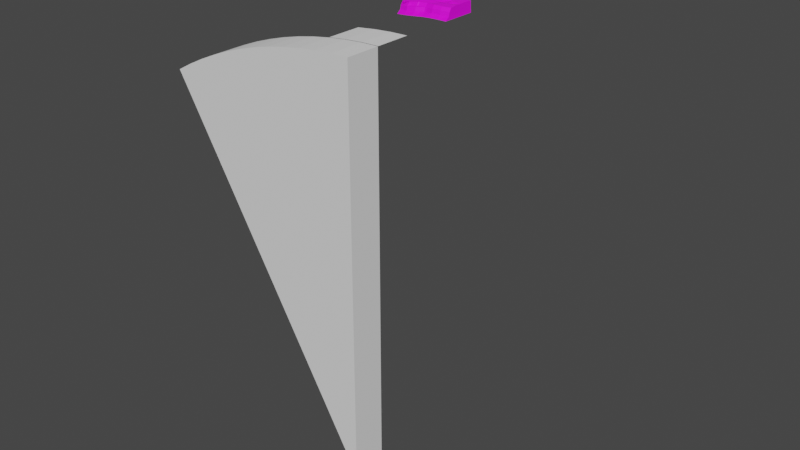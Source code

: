 # Source: pizdec.blend  (saved by Blender 3.4.6; exported with 4.5.12 LTS)
import bpy
from mathutils import Matrix  # noqa: F401  (used for matrix-valued properties, if any)

bpy.ops.wm.read_factory_settings(use_empty=True)
scene = bpy.context.scene
scene.name = 'Scene'

# ---- collections
col_collection = bpy.data.collections.new('Collection'); scene.collection.children.link(col_collection)

# ---- images (referenced by path relative to the original .blend; pixels are not part of the script)
import os
ASSET_DIR = os.environ.get("B2B_ASSET_DIR", "")  # directory of the original .blend (textures are referenced by path, not embedded)
HERE = os.path.dirname(os.path.abspath(__file__))  # packed textures are extracted next to this script under _unpacked/

def load_image(name, relpath, width, height, colorspace="sRGB"):
    """Load a texture the original file referenced (path relative to the .blend, or extracted next to this script)."""
    p = next((c for c in (os.path.join(HERE, relpath), os.path.join(ASSET_DIR, relpath)) if relpath and os.path.exists(c)), "")
    if p:
        img = bpy.data.images.load(p, check_existing=True)
        img.name = name
    else:  # same state as the original file: an image datablock whose file is absent (Cycles renders it pink)
        img = bpy.data.images.new(name, width, height)
        img.source = "FILE"
        img.filepath = "//" + (relpath or name)
    img.colorspace_settings.name = colorspace
    return img
img_zemlya_png = load_image('zemlya.png', 'zemlya.png', 1024, 1024, 'sRGB')
img_grass_png = load_image('grass.png', 'grass.png', 1024, 1024, 'sRGB')

# ---- materials (node trees are filled in below, after node groups)
mat_material_003 = bpy.data.materials.new('Material.003')
mat_material_003.use_transparent_shadow = False
mat_material_004 = bpy.data.materials.new('Material.004')
mat_material_004.use_transparent_shadow = False

# ---- material node trees
mat_material_003.use_nodes = True; mat_material_003.node_tree.nodes.clear()
_N = mat_material_003.node_tree.nodes; _L = mat_material_003.node_tree.links
n0 = _N.new('ShaderNodeBsdfPrincipled'); n0.name = 'Principled BSDF'; n0.location = (10, 300)
n0.distribution = 'GGX'
n0.subsurface_method = 'RANDOM_WALK_SKIN'
n0.inputs[3].default_value = 1.45
n0.inputs[27].default_value = (0.0, 0.0, 0.0, 1.0)
n0.inputs[28].default_value = 1.0
n1 = _N.new('ShaderNodeOutputMaterial'); n1.name = 'Material Output'; n1.location = (300, 300)
n2 = _N.new('ShaderNodeTexImage'); n2.name = 'Image Texture'; n2.location = (-331, 143)
n2.image = img_zemlya_png
_L.new(n0.outputs[0], n1.inputs[0])
_L.new(n2.outputs[0], n0.inputs[0])
n1.is_active_output = True
mat_material_004.use_nodes = True; mat_material_004.node_tree.nodes.clear()
_N = mat_material_004.node_tree.nodes; _L = mat_material_004.node_tree.links
n0 = _N.new('ShaderNodeBsdfPrincipled'); n0.name = 'Principled BSDF'; n0.location = (10, 300)
n0.distribution = 'GGX'
n0.subsurface_method = 'RANDOM_WALK_SKIN'
n0.inputs[3].default_value = 1.45
n0.inputs[27].default_value = (0.0, 0.0, 0.0, 1.0)
n0.inputs[28].default_value = 1.0
n1 = _N.new('ShaderNodeOutputMaterial'); n1.name = 'Material Output'; n1.location = (300, 300)
n2 = _N.new('ShaderNodeTexImage'); n2.name = 'Image Texture'; n2.location = (-383, 159)
n2.image = img_grass_png
_L.new(n0.outputs[0], n1.inputs[0])
_L.new(n2.outputs[0], n0.inputs[0])
n1.is_active_output = True

# ---- world
world_world = bpy.data.worlds.new('World'); scene.world = world_world
world_world.use_nodes = True; world_world.node_tree.nodes.clear()
_N = world_world.node_tree.nodes; _L = world_world.node_tree.links
n0 = _N.new('ShaderNodeOutputWorld'); n0.name = 'World Output'; n0.location = (300, 300)
n1 = _N.new('ShaderNodeBackground'); n1.name = 'Background'; n1.location = (10, 300)
n1.inputs[0].default_value = (0.05088, 0.05088, 0.05088, 1.0)
_L.new(n1.outputs[0], n0.inputs[0])
n0.is_active_output = True
world_world.color = (0.05088, 0.05088, 0.05088)
world_world.use_sun_shadow = False
world_world.sun_shadow_jitter_overblur = 0.0

# ---- meshes
me_cylinder_005 = bpy.data.meshes.new('Cylinder.005')
me_cylinder_005.from_pydata([(8.152e-08, 0.955, 0.91), (-1.967e-09, -0.955, 0.91), (0.03969, 0.955, 0.9091), (0.03969, -0.955, 0.9091), (0.07931, 0.955, 0.9065), (0.07931, -0.955, 0.9065), (0.1188, 0.955, 0.9022), (0.1188, -0.955, 0.9022), (0.158, 0.955, 0.8962), (0.158, -0.955, 0.8962), (0.197, 0.955, 0.8884), (0.197, -0.955, 0.8884), (0.2355, 0.955, 0.879), (0.2355, -0.955, 0.879), (0.2736, 0.955, 0.8679), (0.2736, -0.955, 0.8679), (0.3112, 0.955, 0.8551), (0.3112, -0.955, 0.8551), (0.3482, 0.955, 0.8407), (0.3482, -0.955, 0.8407), (0.3846, 0.955, 0.8247), (0.3846, -0.955, 0.8247), (0.4202, 0.955, 0.8072), (0.4202, -0.955, 0.8072), (0.455, 0.955, 0.7881), (0.455, -0.955, 0.7881), (4.174e-08, 0.955, -2.384e-07), (-4.174e-08, -0.955, 2.98e-07), (0.3482, 2.905, 0.8407), (0.3482, 0.9948, 0.8407), (0.3846, 2.905, 0.8247), (0.3846, 0.9948, 0.8247), (0.4202, 2.905, 0.8072), (0.4202, 0.9948, 0.8072), (0.455, 2.905, 0.7881), (0.455, 0.9948, 0.7881)], [], [(0, 1, 3, 2), (2, 3, 5, 4), (4, 5, 7, 6), (6, 7, 9, 8), (8, 9, 11, 10), (10, 11, 13, 12), (12, 13, 15, 14), (14, 15, 17, 16), (16, 17, 19, 18), (18, 19, 21, 20), (20, 21, 23, 22), (22, 23, 25, 24), (24, 26, 0, 2, 4, 6, 8, 10, 12, 14, 16, 18, 20, 22), (27, 25, 23, 21, 19, 17, 15, 13, 11, 9, 7, 5, 3, 1), (25, 27, 26, 24), (1, 0, 26, 27), (28, 29, 31, 30), (30, 31, 33, 32), (32, 33, 35, 34)])
_uv = me_cylinder_005.uv_layers.new(name='UVMap')
_uv.uv.foreach_set('vector', [0.25, 0.5, 0.25, 1.0, 0.2431, 1.0, 0.2431, 0.5, 0.2431, 0.5, 0.2431, 1.0, 0.2361, 1.0, 0.2361, 0.5, 0.2361, 0.5, 0.2361, 1.0, 0.2292, 1.0, 0.2292, 0.5, 0.2292, 0.5, 0.2292, 1.0, 0.2222, 1.0, 0.2222, 0.5, 0.2222, 0.5, 0.2222, 1.0, 0.2153, 1.0, 0.2153, 0.5, 0.2153, 0.5, 0.2153, 1.0, 0.2083, 1.0, 0.2083, 0.5, 0.2083, 0.5, 0.2083, 1.0, 0.2014, 1.0, 0.2014, 0.5, 0.2014, 0.5, 0.2014, 1.0, 0.1944, 1.0, 0.1944, 0.5, 0.1944, 0.5, 0.1944, 1.0, 0.1875, 1.0, 0.1875, 0.5, 0.1875, 0.5, 0.1875, 1.0, 0.1806, 1.0, 0.1806, 0.5, 0.1806, 0.5, 0.1806, 1.0, 0.1736, 1.0, 0.1736, 0.5, 0.1736, 0.5, 0.1736, 1.0, 0.1667, 1.0, 0.1667, 0.5, 0.5422, 0.37, 0.75, 0.25, 0.51, 0.25, 0.5102, 0.2605, 0.5109, 0.2709, 0.5121, 0.2813, 0.5136, 0.2917, 0.5157, 0.3019, 0.5182, 0.3121, 0.5211, 0.3222, 0.5245, 0.3321, 0.5283, 0.3418, 0.5325, 0.3514, 0.5371, 0.3608, 0.25, 0.25, 0.04215, 0.37, 0.03712, 0.3608, 0.03249, 0.3514, 0.02827, 0.3418, 0.02447, 0.3321, 0.02111, 0.3222, 0.01818, 0.3121, 0.01569, 0.3019, 0.01365, 0.2917, 0.01205, 0.2813, 0.01091, 0.2709, 0.01023, 0.2605, 0.01, 0.25, 0.04215, 0.37, 0.25, 0.25, 0.75, 0.25, 0.5422, 0.37, 0.01, 0.25, 0.51, 0.25, 0.75, 0.25, 0.25, 0.25, 0.1875, 0.5, 0.1875, 1.0, 0.1806, 1.0, 0.1806, 0.5, 0.1806, 0.5, 0.1806, 1.0, 0.1736, 1.0, 0.1736, 0.5, 0.1736, 0.5, 0.1736, 1.0, 0.1667, 1.0, 0.1667, 0.5])
me_cylinder_005.update()
me_cylinder_007 = bpy.data.meshes.new('Cylinder.007')
me_cylinder_007.from_pydata([(-17.84, 135.8, -6.468), (-11.88, 136.4, -6.396), (-5.91, 136.8, -6.323), (0.07636, 136.9, -6.25), (-17.69, 135.8, -18.22), (-11.74, 136.4, -18.14), (-5.766, 136.8, -18.07), (0.2199, 136.9, -18.0), (-17.92, 136.8, -7.887), (-11.96, 137.5, -7.823), (-5.994, 137.9, -7.407), (-0.004105, 138.0, -7.668), (-17.79, 136.8, -18.22), (-11.84, 137.5, -18.15), (-5.864, 137.9, -18.07), (0.1221, 138.0, -18.0), (-8.897, 136.6, -6.359), (-8.753, 136.6, -18.11), (-8.974, 137.7, -8.043), (-8.851, 137.7, -18.11), (-2.917, 136.9, -6.286), (-2.773, 136.9, -18.04), (-3.001, 137.9, -7.37), (-2.871, 137.9, -18.04), (-14.86, 136.1, -6.432), (-14.72, 136.1, -18.18), (-14.94, 137.1, -7.595), (-14.81, 137.1, -18.18), (0.1123, 136.9, -9.187), (0.1481, 136.9, -12.12), (0.184, 136.9, -15.06), (-17.73, 135.8, -15.28), (-17.76, 135.8, -12.34), (-17.8, 135.8, -9.406), (0.02745, 138.0, -10.25), (0.05901, 138.0, -12.83), (0.09057, 138.0, -15.42), (-17.82, 136.8, -15.64), (-17.85, 136.8, -13.05), (-17.89, 136.8, -10.47), (-17.92, 136.8, -7.887), (-11.96, 137.5, -7.823), (-5.994, 137.9, -7.407), (-0.004105, 138.0, -7.668), (-17.79, 136.8, -18.22), (-11.84, 137.5, -18.15), (-5.864, 137.9, -18.07), (0.1221, 138.0, -18.0), (-17.99, 139.1, -9.038), (-12.04, 139.8, -8.974), (-6.066, 140.2, -8.558), (-0.07616, 140.3, -8.819), (-17.88, 139.3, -18.22), (-11.92, 139.9, -18.15), (-5.95, 140.3, -18.07), (0.03602, 140.5, -18.0), (-8.974, 137.7, -8.043), (-8.851, 137.7, -18.11), (-9.046, 140.0, -9.194), (-8.937, 140.1, -18.11), (-3.001, 137.9, -7.37), (-2.871, 137.9, -18.04), (-3.073, 140.2, -8.521), (-2.957, 140.4, -18.04), (-14.94, 137.1, -7.595), (-14.81, 137.1, -18.18), (-15.02, 139.4, -8.746), (-14.9, 139.6, -18.18), (0.02745, 138.0, -10.25), (0.05901, 138.0, -12.83), (0.09057, 138.0, -15.42), (-17.82, 136.8, -15.64), (-17.85, 136.8, -13.05), (-17.89, 136.8, -10.47), (-5.98, 140.0, -15.6), (-6.01, 140.0, -13.13), (-6.041, 140.3, -10.66), (-0.05145, 140.5, -10.84), (-0.02229, 140.5, -13.23), (0.006863, 140.5, -15.61), (-11.95, 141.2, -15.76), (-11.98, 140.7, -13.38), (-12.01, 140.3, -10.99), (-17.91, 139.3, -15.83), (-17.93, 139.3, -13.45), (-17.96, 139.3, -11.06), (-9.022, 140.5, -11.15), (-8.994, 140.9, -13.47), (-8.966, 141.3, -15.79), (-3.048, 140.4, -10.63), (-3.017, 140.1, -13.1), (-2.987, 140.1, -15.57), (-14.99, 139.6, -10.83), (-14.96, 140.4, -13.28), (-14.93, 140.4, -15.73), (-5.907, 139.1, -18.07), (-11.88, 138.7, -18.15), (-0.04236, 139.2, -8.062), (-6.032, 139.1, -7.8), (-12.0, 138.7, -8.217), (-17.95, 138.0, -8.281), (-17.83, 138.0, -18.22), (0.07907, 139.2, -18.0), (-9.012, 138.9, -8.436), (-8.894, 138.9, -18.11), (-2.914, 139.2, -18.04), (-3.039, 139.2, -7.764), (-14.86, 138.4, -18.18), (-14.98, 138.4, -7.988), (-0.012, 139.2, -10.55), (0.01836, 139.2, -13.03), (0.04872, 139.2, -15.52), (-17.86, 138.0, -15.73), (-17.89, 138.0, -13.25), (-17.92, 138.0, -10.77)], [], [(20, 3, 11, 22), (17, 5, 13, 19), (16, 2, 10, 18), (33, 0, 8, 39), (30, 7, 15, 36), (21, 6, 14, 23), (24, 1, 9, 26), (25, 4, 12, 27), (1, 16, 18, 9), (6, 17, 19, 14), (7, 21, 23, 15), (2, 20, 22, 10), (5, 25, 27, 13), (0, 24, 26, 8), (3, 28, 34, 11), (28, 29, 35, 34), (29, 30, 36, 35), (4, 31, 37, 12), (31, 32, 38, 37), (32, 33, 39, 38), (8, 26, 9, 18, 10, 22, 11, 34, 35, 36, 15, 23, 14, 19, 13, 27, 12, 37, 38, 39), (26, 9, 18, 10, 22, 11, 34, 35, 36, 15, 23, 14, 19, 13, 27, 12, 37, 38, 39, 8), (108, 99, 49, 66), (106, 97, 51, 62), (104, 96, 53, 59), (91, 79, 55, 63), (88, 74, 54, 59), (94, 80, 53, 67), (114, 100, 48, 85), (111, 102, 55, 79), (105, 95, 54, 63), (107, 101, 52, 67), (103, 98, 50, 58), (99, 103, 58, 49), (80, 88, 59, 53), (95, 104, 59, 54), (102, 105, 63, 55), (74, 91, 63, 54), (98, 106, 62, 50), (96, 107, 67, 53), (83, 94, 67, 52), (100, 108, 66, 48), (48, 66, 92, 85), (85, 92, 93, 84), (84, 93, 94, 83), (50, 62, 89, 76), (76, 89, 90, 75), (75, 90, 91, 74), (49, 58, 86, 82), (82, 86, 87, 81), (81, 87, 88, 80), (97, 109, 77, 51), (109, 110, 78, 77), (110, 111, 79, 78), (101, 112, 83, 52), (112, 113, 84, 83), (113, 114, 85, 84), (66, 49, 82, 92), (92, 82, 81, 93), (93, 81, 80, 94), (58, 50, 76, 86), (86, 76, 75, 87), (87, 75, 74, 88), (62, 51, 77, 89), (89, 77, 78, 90), (90, 78, 79, 91), (40, 73, 72, 71, 44, 65, 45, 57, 46, 61, 47, 70, 69, 68, 43, 60, 42, 56, 41, 64), (72, 73, 114, 113), (71, 72, 113, 112), (44, 71, 112, 101), (69, 70, 111, 110), (68, 69, 110, 109), (43, 68, 109, 97), (40, 64, 108, 100), (45, 65, 107, 96), (42, 60, 106, 98), (47, 61, 105, 102), (46, 57, 104, 95), (41, 56, 103, 99), (56, 42, 98, 103), (65, 44, 101, 107), (61, 46, 95, 105), (70, 47, 102, 111), (73, 40, 100, 114), (57, 45, 96, 104), (60, 43, 97, 106), (64, 41, 99, 108)])
me_cylinder_007.polygons.foreach_set('material_index', [0, 0, 0, 0, 0, 0, 0, 0, 0, 0, 0, 0, 0, 0, 0, 0, 0, 0, 0, 0, 0, 0, 1, 1, 1, 1, 1, 1, 1, 1, 1, 1, 1, 1, 1, 1, 1, 1, 1, 1, 1, 1, 1, 1, 1, 1, 1, 1, 1, 1, 1, 1, 1, 1, 1, 1, 1, 1, 1, 1, 1, 1, 1, 1, 1, 1, 1, 1, 1, 1, 1, 1, 1, 1, 1, 1, 1, 1, 1, 1, 1, 1, 1, 1, 1, 1, 1])
_uv = me_cylinder_007.uv_layers.new(name='UVMap')
_uv.uv.foreach_set('vector', [0.947, 1.119, 0.8984, 1.416, 0.7503, 1.359, 0.7964, 1.097, -0.3298, 0.495, -0.3218, 0.1925, -0.2139, 0.197, -0.2239, 0.4934, 0.9635, 0.512, 0.9595, 0.8142, 0.8085, 0.8046, 0.7631, 0.5069, 0.6558, -0.4656, 0.9295, -0.3904, 0.7712, -0.3442, 0.5393, -0.3663, 0.03671, 1.463, -0.2406, 1.392, -0.1788, 1.316, 0.0178, 1.359, -0.3204, 1.111, -0.3283, 0.7963, -0.2217, 0.7891, -0.2104, 1.088, 0.9595, -0.09087, 0.9635, 0.2099, 0.7866, 0.2101, 0.8072, -0.08054, -0.3046, -0.1232, -0.2166, -0.402, -0.1558, -0.3265, -0.1937, -0.103, 0.9635, 0.2099, 0.9635, 0.512, 0.7631, 0.5069, 0.7866, 0.2101, -0.3283, 0.7963, -0.3298, 0.495, -0.2239, 0.4934, -0.2217, 0.7891, -0.2406, 1.392, -0.3204, 1.111, -0.2104, 1.088, -0.1788, 1.316, 0.9595, 0.8142, 0.947, 1.119, 0.7964, 1.097, 0.8085, 0.8046, -0.3218, 0.1925, -0.3046, -0.1232, -0.1937, -0.103, -0.2139, 0.197, 0.9295, -0.3904, 0.9595, -0.09087, 0.8072, -0.08054, 0.7712, -0.3442, 0.8984, 1.416, 0.6292, 1.473, 0.5177, 1.372, 0.7503, 1.359, 0.6292, 1.473, 0.3322, 1.477, 0.2642, 1.369, 0.5177, 1.372, 0.3322, 1.477, 0.03671, 1.463, 0.0178, 1.359, 0.2642, 1.369, -0.2166, -0.402, 0.05949, -0.4692, 0.03883, -0.3655, -0.1558, -0.3265, 0.05949, -0.4692, 0.3554, -0.4765, 0.2847, -0.3704, 0.03883, -0.3655, 0.3554, -0.4765, 0.6558, -0.4656, 0.5393, -0.3663, 0.2847, -0.3704, 0.7712, -0.3442, 0.8072, -0.08054, 0.7866, 0.2101, 0.7631, 0.5069, 0.8085, 0.8046, 0.7964, 1.097, 0.7503, 1.359, 0.5177, 1.372, 0.2642, 1.369, 0.0178, 1.359, -0.1788, 1.316, -0.2104, 1.088, -0.2217, 0.7891, -0.2239, 0.4934, -0.2139, 0.197, -0.1937, -0.103, -0.1558, -0.3265, 0.03883, -0.3655, 0.2847, -0.3704, 0.5393, -0.3663, 1.021, -0.4597, 1.022, -0.4467, 1.022, -0.4334, 1.022, -0.42, 1.02, -0.4076, 1.015, -0.3965, 1.005, -0.3918, 0.9941, -0.3906, 0.9831, -0.3919, 0.9729, -0.3963, 0.9665, -0.4077, 0.9642, -0.4213, 0.9639, -0.4349, 0.9652, -0.4483, 0.9682, -0.4614, 0.9749, -0.4722, 0.9851, -0.4758, 0.9959, -0.4765, 1.007, -0.4751, 1.016, -0.4708, 0.6092, -0.4501, 0.6326, -0.01524, 0.4411, 0.001537, 0.4354, -0.4091, 0.5749, 1.33, 0.4289, 1.68, 0.2964, 1.612, 0.4068, 1.29, -1.074, 0.4021, -1.034, -0.05653, -0.8543, -0.02399, -0.885, 0.4117, -0.5077, 1.245, -0.5181, 1.612, -0.7481, 1.556, -0.8187, 1.268, -0.5158, 0.4039, -0.5194, 0.843, -0.8726, 0.8552, -0.885, 0.4117, -0.4658, -0.3705, -0.4943, 0.02069, -0.8543, -0.02399, -0.7807, -0.4262, 0.1954, -0.9071, 0.4788, -0.8055, 0.3515, -0.7334, 0.1318, -0.7536, -0.5419, 1.769, -0.8287, 1.655, -0.7481, 1.556, -0.5181, 1.612, -0.9954, 1.315, -1.059, 0.8679, -0.8726, 0.8552, -0.8187, 1.268, -0.9487, -0.4895, -0.7711, -0.8179, -0.6985, -0.7117, -0.7807, -0.4262, 0.6232, 0.4484, 0.6374, 0.9113, 0.4529, 0.8926, 0.4209, 0.4477, 0.6326, -0.01524, 0.6232, 0.4484, 0.4209, 0.4477, 0.4411, 0.001537, -0.4943, 0.02069, -0.5158, 0.4039, -0.885, 0.4117, -0.8543, -0.02399, -1.059, 0.8679, -1.074, 0.4021, -0.885, 0.4117, -0.8726, 0.8552, -0.8287, 1.655, -0.9954, 1.315, -0.8187, 1.268, -0.7481, 1.556, -0.5194, 0.843, -0.5077, 1.245, -0.8187, 1.268, -0.8726, 0.8552, 0.6374, 0.9113, 0.5749, 1.33, 0.4068, 1.29, 0.4529, 0.8926, -1.034, -0.05653, -0.9487, -0.4895, -0.7807, -0.4262, -0.8543, -0.02399, -0.4635, -0.7549, -0.4658, -0.3705, -0.7807, -0.4262, -0.6985, -0.7117, 0.4788, -0.8055, 0.6092, -0.4501, 0.4354, -0.4091, 0.3515, -0.7334, 0.3515, -0.7334, 0.4354, -0.4091, 0.1666, -0.3843, 0.1318, -0.7536, 0.1318, -0.7536, 0.1666, -0.3843, -0.1584, -0.3643, -0.1678, -0.7708, -0.1678, -0.7708, -0.1584, -0.3643, -0.4658, -0.3705, -0.4635, -0.7549, 0.4529, 0.8926, 0.4068, 1.29, 0.1296, 1.261, 0.1611, 0.8629, 0.1611, 0.8629, 0.1296, 1.261, -0.1916, 1.247, -0.1801, 0.8503, -0.1801, 0.8503, -0.1916, 1.247, -0.5077, 1.245, -0.5194, 0.843, 0.4411, 0.001537, 0.4209, 0.4477, 0.1188, 0.4396, 0.1473, 0.02088, 0.1473, 0.02088, 0.1188, 0.4396, -0.2078, 0.4237, -0.1783, 0.0239, -0.1783, 0.0239, -0.2078, 0.4237, -0.5158, 0.4039, -0.4943, 0.02069, 0.4289, 1.68, 0.142, 1.788, 0.07924, 1.632, 0.2964, 1.612, 0.142, 1.788, -0.2012, 1.81, -0.2215, 1.64, 0.07924, 1.632, -0.2012, 1.81, -0.5419, 1.769, -0.5181, 1.612, -0.2215, 1.64, -0.7711, -0.8179, -0.4788, -0.912, -0.4635, -0.7549, -0.6985, -0.7117, -0.4788, -0.912, -0.1417, -0.9371, -0.1678, -0.7708, -0.4635, -0.7549, -0.1417, -0.9371, 0.1954, -0.9071, 0.1318, -0.7536, -0.1678, -0.7708, 0.4354, -0.4091, 0.4411, 0.001537, 0.1473, 0.02088, 0.1666, -0.3843, 0.1666, -0.3843, 0.1473, 0.02088, -0.1783, 0.0239, -0.1584, -0.3643, -0.1584, -0.3643, -0.1783, 0.0239, -0.4943, 0.02069, -0.4658, -0.3705, 0.4209, 0.4477, 0.4529, 0.8926, 0.1611, 0.8629, 0.1188, 0.4396, 0.1188, 0.4396, 0.1611, 0.8629, -0.1801, 0.8503, -0.2078, 0.4237, -0.2078, 0.4237, -0.1801, 0.8503, -0.5194, 0.843, -0.5158, 0.4039, 0.4068, 1.29, 0.2964, 1.612, 0.07924, 1.632, 0.1296, 1.261, 0.1296, 1.261, 0.07924, 1.632, -0.2215, 1.64, -0.1916, 1.247, -0.1916, 1.247, -0.2215, 1.64, -0.5181, 1.612, -0.5077, 1.245, 0.8781, 1.306, 1.226, 1.306, 1.575, 1.306, 1.923, 1.306, 2.271, 1.306, 2.271, 0.9022, 2.271, 0.4985, 2.271, 0.09478, 2.271, -0.309, 2.271, -0.7127, 2.271, -1.116, 1.923, -1.116, 1.575, -1.116, 1.226, -1.116, 0.8781, -1.116, 0.833, -0.7127, 0.833, -0.309, 0.9138, 0.09478, 0.8793, 0.4985, 0.8435, 0.9022, -0.11, -1.116, 0.2777, -1.066, 0.1954, -0.9071, -0.1417, -0.9371, -0.5009, -1.089, -0.11, -1.116, -0.1417, -0.9371, -0.4788, -0.912, -0.8727, -0.9609, -0.5009, -1.089, -0.4788, -0.912, -0.7711, -0.8179, -0.1752, 1.995, -0.5746, 1.948, -0.5419, 1.769, -0.2012, 1.81, 0.2262, 1.952, -0.1752, 1.995, -0.2012, 1.81, 0.142, 1.788, 0.5779, 1.783, 0.2262, 1.952, 0.142, 1.788, 0.4289, 1.68, 0.6169, -0.9103, 0.7909, -0.5058, 0.6092, -0.4501, 0.4788, -0.8055, -1.224, -0.09585, -1.115, -0.5672, -0.9487, -0.4895, -1.034, -0.05653, 0.8321, 0.9305, 0.7508, 1.38, 0.5749, 1.33, 0.6374, 0.9113, -0.9446, 1.791, -1.174, 1.376, -0.9954, 1.315, -0.8287, 1.655, -1.259, 0.8846, -1.271, 0.3899, -1.074, 0.4021, -1.059, 0.8679, 0.8321, -0.03619, 0.8286, 0.4454, 0.6232, 0.4484, 0.6326, -0.01524, 0.8286, 0.4454, 0.8321, 0.9305, 0.6374, 0.9113, 0.6232, 0.4484, -1.115, -0.5672, -0.8727, -0.9609, -0.7711, -0.8179, -0.9487, -0.4895, -1.174, 1.376, -1.259, 0.8846, -1.059, 0.8679, -0.9954, 1.315, -0.5746, 1.948, -0.9446, 1.791, -0.8287, 1.655, -0.5419, 1.769, 0.2777, -1.066, 0.6169, -0.9103, 0.4788, -0.8055, 0.1954, -0.9071, -1.271, 0.3899, -1.224, -0.09585, -1.034, -0.05653, -1.074, 0.4021, 0.7508, 1.38, 0.5779, 1.783, 0.4289, 1.68, 0.5749, 1.33, 0.7909, -0.5058, 0.8321, -0.03619, 0.6326, -0.01524, 0.6092, -0.4501])
me_cylinder_007.materials.append(mat_material_003)
me_cylinder_007.materials.append(mat_material_004)
me_cylinder_007.update()
me_cylinder_008 = bpy.data.meshes.new('Cylinder.008')
me_cylinder_008.from_pydata([(-17.91, 6.25, 135.8), (-11.96, 5.788, 136.4), (-5.986, 6.683, 136.8), (7.629e-06, 6.25, 136.9), (-17.91, 18.0, 135.8), (-11.96, 18.0, 136.4), (-5.986, 18.0, 136.8), (7.629e-06, 18.0, 136.9), (-18.01, 7.668, 136.8), (-12.06, 7.215, 137.5), (-6.084, 7.766, 137.9), (-0.09779, 7.668, 138.0), (-18.01, 18.0, 136.8), (-12.06, 18.0, 137.5), (-6.084, 18.0, 137.9), (-0.09779, 18.0, 138.0), (-8.974, 6.25, 136.6), (-8.974, 18.0, 136.6), (-9.072, 7.933, 137.7), (-9.072, 18.0, 137.7), (-2.993, 6.683, 136.9), (-2.993, 18.0, 136.9), (-3.091, 7.766, 137.9), (-3.091, 18.0, 137.9), (-14.94, 5.788, 136.1), (-14.94, 18.0, 136.1), (-15.04, 6.95, 137.1), (-15.04, 18.0, 137.1), (7.629e-06, 9.187, 136.9), (7.629e-06, 12.12, 136.9), (7.629e-06, 15.06, 136.9), (-17.91, 15.06, 135.8), (-17.91, 12.12, 135.8), (-17.91, 9.187, 135.8), (-0.09779, 10.25, 138.0), (-0.09779, 12.83, 138.0), (-0.09779, 15.42, 138.0), (-18.01, 15.42, 136.8), (-18.01, 12.83, 136.8), (-18.01, 10.25, 136.8), (-18.01, 7.668, 136.8), (-12.06, 7.215, 137.5), (-6.084, 7.766, 137.9), (-0.09779, 7.668, 138.0), (-18.01, 18.0, 136.8), (-12.06, 18.0, 137.5), (-6.084, 18.0, 137.9), (-0.09779, 18.0, 138.0), (-18.1, 8.818, 139.1), (-12.15, 8.827, 139.0), (-6.17, 8.483, 139.8), (-0.1839, 8.818, 140.3), (-18.1, 18.0, 139.3), (-12.15, 18.0, 139.9), (-6.17, 18.0, 141.2), (-0.1839, 18.0, 140.5), (-9.072, 7.933, 137.7), (-9.072, 18.0, 137.7), (-9.158, 9.083, 139.2), (-9.158, 18.0, 141.0), (-3.091, 7.766, 137.9), (-3.091, 18.0, 137.9), (-3.177, 8.483, 139.9), (-3.177, 18.0, 140.4), (-15.04, 6.95, 137.1), (-15.04, 18.0, 137.1), (-15.12, 8.562, 139.4), (-15.12, 18.0, 139.6), (-0.09779, 10.25, 138.0), (-0.09779, 12.83, 138.0), (-0.09779, 15.42, 138.0), (-18.01, 15.42, 136.8), (-18.01, 12.83, 136.8), (-18.01, 10.25, 136.8), (-6.17, 15.53, 141.5), (-6.17, 13.06, 140.0), (-6.17, 10.59, 139.3), (-0.1839, 10.84, 140.5), (-0.1839, 13.23, 140.5), (-0.1839, 15.61, 140.5), (-12.15, 15.62, 140.0), (-12.15, 13.23, 139.0), (-12.15, 10.85, 138.9), (-18.1, 15.61, 139.3), (-18.1, 13.23, 139.3), (-18.1, 10.84, 139.3), (-9.158, 11.04, 139.1), (-9.158, 13.36, 139.8), (-9.158, 15.68, 141.7), (-3.177, 10.59, 140.0), (-3.177, 13.06, 140.7), (-3.177, 15.53, 140.7), (-15.12, 10.65, 139.6), (-15.12, 13.1, 140.2), (-15.12, 15.55, 140.2), (-6.127, 18.0, 139.1), (-12.1, 18.0, 138.7), (-0.1408, 8.061, 139.2), (-6.127, 8.159, 139.1), (-12.1, 7.607, 138.7), (-18.05, 8.061, 138.0), (-18.05, 18.0, 138.0), (-0.1408, 18.0, 139.2), (-9.115, 8.326, 138.9), (-9.115, 18.0, 138.9), (-3.134, 18.0, 139.2), (-3.134, 8.159, 139.2), (-15.08, 18.0, 138.4), (-15.08, 7.342, 138.4), (-0.1408, 10.55, 139.2), (-0.1408, 13.03, 139.2), (-0.1408, 15.52, 139.2), (-18.05, 15.52, 138.0), (-18.05, 13.03, 138.0), (-18.05, 10.55, 138.0)], [], [(20, 3, 11, 22), (17, 5, 13, 19), (16, 2, 10, 18), (33, 0, 8, 39), (30, 7, 15, 36), (21, 6, 14, 23), (24, 1, 9, 26), (25, 4, 12, 27), (1, 16, 18, 9), (6, 17, 19, 14), (7, 21, 23, 15), (2, 20, 22, 10), (5, 25, 27, 13), (0, 24, 26, 8), (3, 28, 34, 11), (28, 29, 35, 34), (29, 30, 36, 35), (4, 31, 37, 12), (31, 32, 38, 37), (32, 33, 39, 38), (8, 26, 9, 18, 10, 22, 11, 34, 35, 36, 15, 23, 14, 19, 13, 27, 12, 37, 38, 39), (26, 9, 18, 10, 22, 11, 34, 35, 36, 15, 23, 14, 19, 13, 27, 12, 37, 38, 39, 8), (108, 99, 49, 66), (106, 97, 51, 62), (104, 96, 53, 59), (91, 79, 55, 63), (88, 74, 54, 59), (94, 80, 53, 67), (114, 100, 48, 85), (111, 102, 55, 79), (105, 95, 54, 63), (107, 101, 52, 67), (103, 98, 50, 58), (99, 103, 58, 49), (80, 88, 59, 53), (95, 104, 59, 54), (102, 105, 63, 55), (74, 91, 63, 54), (98, 106, 62, 50), (96, 107, 67, 53), (83, 94, 67, 52), (100, 108, 66, 48), (48, 66, 92, 85), (85, 92, 93, 84), (84, 93, 94, 83), (50, 62, 89, 76), (76, 89, 90, 75), (75, 90, 91, 74), (49, 58, 86, 82), (82, 86, 87, 81), (81, 87, 88, 80), (97, 109, 77, 51), (109, 110, 78, 77), (110, 111, 79, 78), (101, 112, 83, 52), (112, 113, 84, 83), (113, 114, 85, 84), (66, 49, 82, 92), (92, 82, 81, 93), (93, 81, 80, 94), (58, 50, 76, 86), (86, 76, 75, 87), (87, 75, 74, 88), (62, 51, 77, 89), (89, 77, 78, 90), (90, 78, 79, 91), (40, 73, 72, 71, 44, 65, 45, 57, 46, 61, 47, 70, 69, 68, 43, 60, 42, 56, 41, 64), (72, 73, 114, 113), (71, 72, 113, 112), (44, 71, 112, 101), (69, 70, 111, 110), (68, 69, 110, 109), (43, 68, 109, 97), (40, 64, 108, 100), (45, 65, 107, 96), (42, 60, 106, 98), (47, 61, 105, 102), (46, 57, 104, 95), (41, 56, 103, 99), (56, 42, 98, 103), (65, 44, 101, 107), (61, 46, 95, 105), (70, 47, 102, 111), (73, 40, 100, 114), (57, 45, 96, 104), (60, 43, 97, 106), (64, 41, 99, 108)])
me_cylinder_008.polygons.foreach_set('material_index', [0, 0, 0, 0, 0, 0, 0, 0, 0, 0, 0, 0, 0, 0, 0, 0, 0, 0, 0, 0, 0, 0, 1, 1, 1, 1, 1, 1, 1, 1, 1, 1, 1, 1, 1, 1, 1, 1, 1, 1, 1, 1, 1, 1, 1, 1, 1, 1, 1, 1, 1, 1, 1, 1, 1, 1, 1, 1, 1, 1, 1, 1, 1, 1, 1, 1, 1, 1, 1, 1, 1, 1, 1, 1, 1, 1, 1, 1, 1, 1, 1, 1, 1, 1, 1, 1, 1])
_uv = me_cylinder_008.uv_layers.new(name='UVMap')
_uv.uv.foreach_set('vector', [0.947, 1.119, 0.8984, 1.416, 0.7503, 1.359, 0.7964, 1.097, -0.3298, 0.495, -0.3218, 0.1925, -0.2139, 0.197, -0.2239, 0.4934, 0.9635, 0.512, 0.9595, 0.8142, 0.8085, 0.8046, 0.7631, 0.5069, 0.6558, -0.4656, 0.9295, -0.3904, 0.7712, -0.3442, 0.5393, -0.3663, 0.03671, 1.463, -0.2406, 1.392, -0.1788, 1.316, 0.0178, 1.359, -0.3204, 1.111, -0.3283, 0.7963, -0.2217, 0.7891, -0.2104, 1.088, 0.9595, -0.09087, 0.9635, 0.2099, 0.7866, 0.2101, 0.8072, -0.08054, -0.3046, -0.1232, -0.2166, -0.402, -0.1558, -0.3265, -0.1937, -0.103, 0.9635, 0.2099, 0.9635, 0.512, 0.7631, 0.5069, 0.7866, 0.2101, -0.3283, 0.7963, -0.3298, 0.495, -0.2239, 0.4934, -0.2217, 0.7891, -0.2406, 1.392, -0.3204, 1.111, -0.2104, 1.088, -0.1788, 1.316, 0.9595, 0.8142, 0.947, 1.119, 0.7964, 1.097, 0.8085, 0.8046, -0.3218, 0.1925, -0.3046, -0.1232, -0.1937, -0.103, -0.2139, 0.197, 0.9295, -0.3904, 0.9595, -0.09087, 0.8072, -0.08054, 0.7712, -0.3442, 0.8984, 1.416, 0.6292, 1.473, 0.5177, 1.372, 0.7503, 1.359, 0.6292, 1.473, 0.3322, 1.477, 0.2642, 1.369, 0.5177, 1.372, 0.3322, 1.477, 0.03671, 1.463, 0.0178, 1.359, 0.2642, 1.369, -0.2166, -0.402, 0.05949, -0.4692, 0.03883, -0.3655, -0.1558, -0.3265, 0.05949, -0.4692, 0.3554, -0.4765, 0.2847, -0.3704, 0.03883, -0.3655, 0.3554, -0.4765, 0.6558, -0.4656, 0.5393, -0.3663, 0.2847, -0.3704, 0.7712, -0.3442, 0.8072, -0.08054, 0.7866, 0.2101, 0.7631, 0.5069, 0.8085, 0.8046, 0.7964, 1.097, 0.7503, 1.359, 0.5177, 1.372, 0.2642, 1.369, 0.0178, 1.359, -0.1788, 1.316, -0.2104, 1.088, -0.2217, 0.7891, -0.2239, 0.4934, -0.2139, 0.197, -0.1937, -0.103, -0.1558, -0.3265, 0.03883, -0.3655, 0.2847, -0.3704, 0.5393, -0.3663, 1.021, -0.4597, 1.022, -0.4467, 1.022, -0.4334, 1.022, -0.42, 1.02, -0.4076, 1.015, -0.3965, 1.005, -0.3918, 0.9941, -0.3906, 0.9831, -0.3919, 0.9729, -0.3963, 0.9665, -0.4077, 0.9642, -0.4213, 0.9639, -0.4349, 0.9652, -0.4483, 0.9682, -0.4614, 0.9749, -0.4722, 0.9851, -0.4758, 0.9959, -0.4765, 1.007, -0.4751, 1.016, -0.4708, 0.6092, -0.4501, 0.6326, -0.01524, 0.4411, 0.001537, 0.4354, -0.4091, 0.5749, 1.33, 0.4289, 1.68, 0.2964, 1.612, 0.4068, 1.29, -1.074, 0.4021, -1.034, -0.05653, -0.8543, -0.02399, -0.885, 0.4117, -0.5077, 1.245, -0.5181, 1.612, -0.7481, 1.556, -0.8187, 1.268, -0.5158, 0.4039, -0.5194, 0.843, -0.8726, 0.8552, -0.885, 0.4117, -0.4658, -0.3705, -0.4943, 0.02069, -0.8543, -0.02399, -0.7807, -0.4262, 0.1954, -0.9071, 0.4788, -0.8055, 0.3515, -0.7334, 0.1318, -0.7536, -0.5419, 1.769, -0.8287, 1.655, -0.7481, 1.556, -0.5181, 1.612, -0.9954, 1.315, -1.059, 0.8679, -0.8726, 0.8552, -0.8187, 1.268, -0.9487, -0.4895, -0.7711, -0.8179, -0.6985, -0.7117, -0.7807, -0.4262, 0.6232, 0.4484, 0.6374, 0.9113, 0.4529, 0.8926, 0.4209, 0.4477, 0.6326, -0.01524, 0.6232, 0.4484, 0.4209, 0.4477, 0.4411, 0.001537, -0.4943, 0.02069, -0.5158, 0.4039, -0.885, 0.4117, -0.8543, -0.02399, -1.059, 0.8679, -1.074, 0.4021, -0.885, 0.4117, -0.8726, 0.8552, -0.8287, 1.655, -0.9954, 1.315, -0.8187, 1.268, -0.7481, 1.556, -0.5194, 0.843, -0.5077, 1.245, -0.8187, 1.268, -0.8726, 0.8552, 0.6374, 0.9113, 0.5749, 1.33, 0.4068, 1.29, 0.4529, 0.8926, -1.034, -0.05653, -0.9487, -0.4895, -0.7807, -0.4262, -0.8543, -0.02399, -0.4635, -0.7549, -0.4658, -0.3705, -0.7807, -0.4262, -0.6985, -0.7117, 0.4788, -0.8055, 0.6092, -0.4501, 0.4354, -0.4091, 0.3515, -0.7334, 0.3515, -0.7334, 0.4354, -0.4091, 0.1666, -0.3843, 0.1318, -0.7536, 0.1318, -0.7536, 0.1666, -0.3843, -0.1584, -0.3643, -0.1678, -0.7708, -0.1678, -0.7708, -0.1584, -0.3643, -0.4658, -0.3705, -0.4635, -0.7549, 0.4529, 0.8926, 0.4068, 1.29, 0.1296, 1.261, 0.1611, 0.8629, 0.1611, 0.8629, 0.1296, 1.261, -0.1916, 1.247, -0.1801, 0.8503, -0.1801, 0.8503, -0.1916, 1.247, -0.5077, 1.245, -0.5194, 0.843, 0.4411, 0.001537, 0.4209, 0.4477, 0.1188, 0.4396, 0.1473, 0.02088, 0.1473, 0.02088, 0.1188, 0.4396, -0.2078, 0.4237, -0.1783, 0.0239, -0.1783, 0.0239, -0.2078, 0.4237, -0.5158, 0.4039, -0.4943, 0.02069, 0.4289, 1.68, 0.142, 1.788, 0.07924, 1.632, 0.2964, 1.612, 0.142, 1.788, -0.2012, 1.81, -0.2215, 1.64, 0.07924, 1.632, -0.2012, 1.81, -0.5419, 1.769, -0.5181, 1.612, -0.2215, 1.64, -0.7711, -0.8179, -0.4788, -0.912, -0.4635, -0.7549, -0.6985, -0.7117, -0.4788, -0.912, -0.1417, -0.9371, -0.1678, -0.7708, -0.4635, -0.7549, -0.1417, -0.9371, 0.1954, -0.9071, 0.1318, -0.7536, -0.1678, -0.7708, 0.4354, -0.4091, 0.4411, 0.001537, 0.1473, 0.02088, 0.1666, -0.3843, 0.1666, -0.3843, 0.1473, 0.02088, -0.1783, 0.0239, -0.1584, -0.3643, -0.1584, -0.3643, -0.1783, 0.0239, -0.4943, 0.02069, -0.4658, -0.3705, 0.4209, 0.4477, 0.4529, 0.8926, 0.1611, 0.8629, 0.1188, 0.4396, 0.1188, 0.4396, 0.1611, 0.8629, -0.1801, 0.8503, -0.2078, 0.4237, -0.2078, 0.4237, -0.1801, 0.8503, -0.5194, 0.843, -0.5158, 0.4039, 0.4068, 1.29, 0.2964, 1.612, 0.07924, 1.632, 0.1296, 1.261, 0.1296, 1.261, 0.07924, 1.632, -0.2215, 1.64, -0.1916, 1.247, -0.1916, 1.247, -0.2215, 1.64, -0.5181, 1.612, -0.5077, 1.245, 0.8781, 1.306, 1.226, 1.306, 1.575, 1.306, 1.923, 1.306, 2.271, 1.306, 2.271, 0.9022, 2.271, 0.4985, 2.271, 0.09478, 2.271, -0.309, 2.271, -0.7127, 2.271, -1.116, 1.923, -1.116, 1.575, -1.116, 1.226, -1.116, 0.8781, -1.116, 0.833, -0.7127, 0.833, -0.309, 0.9138, 0.09478, 0.8793, 0.4985, 0.8435, 0.9022, -0.11, -1.116, 0.2777, -1.066, 0.1954, -0.9071, -0.1417, -0.9371, -0.5009, -1.089, -0.11, -1.116, -0.1417, -0.9371, -0.4788, -0.912, -0.8727, -0.9609, -0.5009, -1.089, -0.4788, -0.912, -0.7711, -0.8179, -0.1752, 1.995, -0.5746, 1.948, -0.5419, 1.769, -0.2012, 1.81, 0.2262, 1.952, -0.1752, 1.995, -0.2012, 1.81, 0.142, 1.788, 0.5779, 1.783, 0.2262, 1.952, 0.142, 1.788, 0.4289, 1.68, 0.6169, -0.9103, 0.7909, -0.5058, 0.6092, -0.4501, 0.4788, -0.8055, -1.224, -0.09585, -1.115, -0.5672, -0.9487, -0.4895, -1.034, -0.05653, 0.8321, 0.9305, 0.7508, 1.38, 0.5749, 1.33, 0.6374, 0.9113, -0.9446, 1.791, -1.174, 1.376, -0.9954, 1.315, -0.8287, 1.655, -1.259, 0.8846, -1.271, 0.3899, -1.074, 0.4021, -1.059, 0.8679, 0.8321, -0.03619, 0.8286, 0.4454, 0.6232, 0.4484, 0.6326, -0.01524, 0.8286, 0.4454, 0.8321, 0.9305, 0.6374, 0.9113, 0.6232, 0.4484, -1.115, -0.5672, -0.8727, -0.9609, -0.7711, -0.8179, -0.9487, -0.4895, -1.174, 1.376, -1.259, 0.8846, -1.059, 0.8679, -0.9954, 1.315, -0.5746, 1.948, -0.9446, 1.791, -0.8287, 1.655, -0.5419, 1.769, 0.2777, -1.066, 0.6169, -0.9103, 0.4788, -0.8055, 0.1954, -0.9071, -1.271, 0.3899, -1.224, -0.09585, -1.034, -0.05653, -1.074, 0.4021, 0.7508, 1.38, 0.5779, 1.783, 0.4289, 1.68, 0.5749, 1.33, 0.7909, -0.5058, 0.8321, -0.03619, 0.6326, -0.01524, 0.6092, -0.4501])
me_cylinder_008.materials.append(mat_material_003)
me_cylinder_008.materials.append(mat_material_004)
me_cylinder_008.update()
me_cylinder_009 = bpy.data.meshes.new('Cylinder.009')
me_cylinder_009.from_pydata([(-17.91, 6.25, 135.8), (-11.96, 6.25, 136.4), (-5.986, 6.688, 136.8), (7.629e-06, 6.25, 136.9), (-17.91, 18.0, 135.8), (-11.96, 18.0, 136.4), (-5.986, 18.0, 136.8), (7.629e-06, 18.0, 136.9), (-18.01, 7.668, 136.8), (-12.06, 7.677, 137.5), (-6.084, 7.771, 137.9), (-0.09779, 7.668, 138.0), (-18.01, 18.0, 136.8), (-12.06, 18.0, 137.5), (-6.084, 18.0, 137.9), (-0.09779, 18.0, 138.0), (-8.974, 6.688, 136.6), (-8.974, 18.0, 136.6), (-9.072, 8.371, 137.7), (-9.072, 18.0, 137.7), (-2.993, 6.25, 136.9), (-2.993, 18.0, 136.9), (-3.091, 7.333, 137.9), (-3.091, 18.0, 137.9), (-14.94, 6.25, 136.1), (-14.94, 18.0, 136.1), (-15.04, 7.412, 137.1), (-15.04, 18.0, 137.1), (7.629e-06, 9.187, 136.9), (7.629e-06, 12.12, 136.9), (7.629e-06, 15.06, 136.9), (-17.91, 15.06, 135.8), (-17.91, 12.12, 135.8), (-17.91, 9.187, 135.8), (-0.09779, 10.25, 138.0), (-0.09779, 12.83, 138.0), (-0.09779, 15.42, 138.0), (-18.01, 15.42, 136.8), (-18.01, 12.83, 136.8), (-18.01, 10.25, 136.8), (-18.01, 7.668, 136.8), (-12.06, 7.677, 137.5), (-6.084, 7.771, 137.9), (-0.09779, 7.668, 138.0), (-18.01, 18.0, 136.8), (-12.06, 18.0, 137.5), (-6.084, 18.0, 137.9), (-0.09779, 18.0, 138.0), (-18.1, 8.818, 139.1), (-12.15, 8.827, 139.8), (-6.17, 9.256, 139.4), (-0.1839, 8.818, 140.3), (-18.1, 18.0, 139.3), (-12.15, 18.0, 139.9), (-6.17, 18.0, 140.3), (-0.1839, 18.0, 140.5), (-9.072, 8.371, 137.7), (-9.072, 18.0, 137.7), (-9.158, 9.856, 140.0), (-9.158, 18.0, 140.1), (-3.091, 7.333, 137.9), (-3.091, 18.0, 137.9), (-3.177, 8.483, 139.5), (-3.177, 18.0, 140.4), (-15.04, 7.412, 137.1), (-15.04, 18.0, 137.1), (-15.12, 8.562, 139.4), (-15.12, 18.0, 139.6), (-0.09779, 10.25, 138.0), (-0.09779, 12.83, 138.0), (-0.09779, 15.42, 138.0), (-18.01, 15.42, 136.8), (-18.01, 12.83, 136.8), (-18.01, 10.25, 136.8), (-6.17, 15.53, 141.1), (-6.17, 12.84, 140.3), (-6.17, 10.69, 139.7), (-0.1839, 10.84, 140.5), (-0.1839, 13.23, 140.5), (-0.1839, 15.61, 140.5), (-12.15, 15.64, 139.7), (-12.15, 13.24, 139.5), (-12.15, 10.94, 140.4), (-18.1, 15.61, 139.3), (-18.1, 13.23, 139.3), (-18.1, 10.84, 139.3), (-9.158, 11.19, 140.5), (-9.158, 13.38, 140.7), (-9.158, 15.72, 141.0), (-3.177, 10.59, 139.7), (-3.177, 13.06, 140.1), (-3.177, 15.53, 140.1), (-15.12, 10.47, 139.8), (-15.12, 13.08, 139.2), (-15.12, 15.53, 139.0), (-6.127, 18.0, 139.1), (-12.1, 18.0, 138.7), (-0.1408, 8.061, 139.2), (-6.127, 8.414, 139.1), (-12.1, 8.069, 138.7), (-18.05, 8.061, 138.0), (-18.05, 18.0, 138.0), (-0.1408, 18.0, 139.2), (-9.115, 9.014, 138.9), (-9.115, 18.0, 138.9), (-3.134, 18.0, 139.2), (-3.134, 7.726, 139.2), (-15.08, 18.0, 138.4), (-15.08, 7.804, 138.4), (-0.1408, 10.55, 139.2), (-0.1408, 13.03, 139.2), (-0.1408, 15.52, 139.2), (-18.05, 15.52, 138.0), (-18.05, 13.03, 138.0), (-18.05, 10.55, 138.0)], [], [(20, 3, 11, 22), (17, 5, 13, 19), (16, 2, 10, 18), (33, 0, 8, 39), (30, 7, 15, 36), (21, 6, 14, 23), (24, 1, 9, 26), (25, 4, 12, 27), (1, 16, 18, 9), (6, 17, 19, 14), (7, 21, 23, 15), (2, 20, 22, 10), (5, 25, 27, 13), (0, 24, 26, 8), (3, 28, 34, 11), (28, 29, 35, 34), (29, 30, 36, 35), (4, 31, 37, 12), (31, 32, 38, 37), (32, 33, 39, 38), (8, 26, 9, 18, 10, 22, 11, 34, 35, 36, 15, 23, 14, 19, 13, 27, 12, 37, 38, 39), (26, 9, 18, 10, 22, 11, 34, 35, 36, 15, 23, 14, 19, 13, 27, 12, 37, 38, 39, 8), (108, 99, 49, 66), (106, 97, 51, 62), (104, 96, 53, 59), (91, 79, 55, 63), (88, 74, 54, 59), (94, 80, 53, 67), (114, 100, 48, 85), (111, 102, 55, 79), (105, 95, 54, 63), (107, 101, 52, 67), (103, 98, 50, 58), (99, 103, 58, 49), (80, 88, 59, 53), (95, 104, 59, 54), (102, 105, 63, 55), (74, 91, 63, 54), (98, 106, 62, 50), (96, 107, 67, 53), (83, 94, 67, 52), (100, 108, 66, 48), (48, 66, 92, 85), (85, 92, 93, 84), (84, 93, 94, 83), (50, 62, 89, 76), (76, 89, 90, 75), (75, 90, 91, 74), (49, 58, 86, 82), (82, 86, 87, 81), (81, 87, 88, 80), (97, 109, 77, 51), (109, 110, 78, 77), (110, 111, 79, 78), (101, 112, 83, 52), (112, 113, 84, 83), (113, 114, 85, 84), (66, 49, 82, 92), (92, 82, 81, 93), (93, 81, 80, 94), (58, 50, 76, 86), (86, 76, 75, 87), (87, 75, 74, 88), (62, 51, 77, 89), (89, 77, 78, 90), (90, 78, 79, 91), (40, 73, 72, 71, 44, 65, 45, 57, 46, 61, 47, 70, 69, 68, 43, 60, 42, 56, 41, 64), (72, 73, 114, 113), (71, 72, 113, 112), (44, 71, 112, 101), (69, 70, 111, 110), (68, 69, 110, 109), (43, 68, 109, 97), (40, 64, 108, 100), (45, 65, 107, 96), (42, 60, 106, 98), (47, 61, 105, 102), (46, 57, 104, 95), (41, 56, 103, 99), (56, 42, 98, 103), (65, 44, 101, 107), (61, 46, 95, 105), (70, 47, 102, 111), (73, 40, 100, 114), (57, 45, 96, 104), (60, 43, 97, 106), (64, 41, 99, 108)])
me_cylinder_009.polygons.foreach_set('material_index', [0, 0, 0, 0, 0, 0, 0, 0, 0, 0, 0, 0, 0, 0, 0, 0, 0, 0, 0, 0, 0, 0, 1, 1, 1, 1, 1, 1, 1, 1, 1, 1, 1, 1, 1, 1, 1, 1, 1, 1, 1, 1, 1, 1, 1, 1, 1, 1, 1, 1, 1, 1, 1, 1, 1, 1, 1, 1, 1, 1, 1, 1, 1, 1, 1, 1, 1, 1, 1, 1, 1, 1, 1, 1, 1, 1, 1, 1, 1, 1, 1, 1, 1, 1, 1, 1, 1])
_uv = me_cylinder_009.uv_layers.new(name='UVMap')
_uv.uv.foreach_set('vector', [0.947, 1.119, 0.8984, 1.416, 0.7503, 1.359, 0.7964, 1.097, -0.3298, 0.495, -0.3218, 0.1925, -0.2139, 0.197, -0.2239, 0.4934, 0.9635, 0.512, 0.9595, 0.8142, 0.8085, 0.8046, 0.7631, 0.5069, 0.6558, -0.4656, 0.9295, -0.3904, 0.7712, -0.3442, 0.5393, -0.3663, 0.03671, 1.463, -0.2406, 1.392, -0.1788, 1.316, 0.0178, 1.359, -0.3204, 1.111, -0.3283, 0.7963, -0.2217, 0.7891, -0.2104, 1.088, 0.9595, -0.09087, 0.9635, 0.2099, 0.7866, 0.2101, 0.8072, -0.08054, -0.3046, -0.1232, -0.2166, -0.402, -0.1558, -0.3265, -0.1937, -0.103, 0.9635, 0.2099, 0.9635, 0.512, 0.7631, 0.5069, 0.7866, 0.2101, -0.3283, 0.7963, -0.3298, 0.495, -0.2239, 0.4934, -0.2217, 0.7891, -0.2406, 1.392, -0.3204, 1.111, -0.2104, 1.088, -0.1788, 1.316, 0.9595, 0.8142, 0.947, 1.119, 0.7964, 1.097, 0.8085, 0.8046, -0.3218, 0.1925, -0.3046, -0.1232, -0.1937, -0.103, -0.2139, 0.197, 0.9295, -0.3904, 0.9595, -0.09087, 0.8072, -0.08054, 0.7712, -0.3442, 0.8984, 1.416, 0.6292, 1.473, 0.5177, 1.372, 0.7503, 1.359, 0.6292, 1.473, 0.3322, 1.477, 0.2642, 1.369, 0.5177, 1.372, 0.3322, 1.477, 0.03671, 1.463, 0.0178, 1.359, 0.2642, 1.369, -0.2166, -0.402, 0.05949, -0.4692, 0.03883, -0.3655, -0.1558, -0.3265, 0.05949, -0.4692, 0.3554, -0.4765, 0.2847, -0.3704, 0.03883, -0.3655, 0.3554, -0.4765, 0.6558, -0.4656, 0.5393, -0.3663, 0.2847, -0.3704, 0.7712, -0.3442, 0.8072, -0.08054, 0.7866, 0.2101, 0.7631, 0.5069, 0.8085, 0.8046, 0.7964, 1.097, 0.7503, 1.359, 0.5177, 1.372, 0.2642, 1.369, 0.0178, 1.359, -0.1788, 1.316, -0.2104, 1.088, -0.2217, 0.7891, -0.2239, 0.4934, -0.2139, 0.197, -0.1937, -0.103, -0.1558, -0.3265, 0.03883, -0.3655, 0.2847, -0.3704, 0.5393, -0.3663, 1.021, -0.4597, 1.022, -0.4467, 1.022, -0.4334, 1.022, -0.42, 1.02, -0.4076, 1.015, -0.3965, 1.005, -0.3918, 0.9941, -0.3906, 0.9831, -0.3919, 0.9729, -0.3963, 0.9665, -0.4077, 0.9642, -0.4213, 0.9639, -0.4349, 0.9652, -0.4483, 0.9682, -0.4614, 0.9749, -0.4722, 0.9851, -0.4758, 0.9959, -0.4765, 1.007, -0.4751, 1.016, -0.4708, 0.6092, -0.4501, 0.6326, -0.01524, 0.4411, 0.001537, 0.4354, -0.4091, 0.5749, 1.33, 0.4289, 1.68, 0.2964, 1.612, 0.4068, 1.29, -1.074, 0.4021, -1.034, -0.05653, -0.8543, -0.02399, -0.885, 0.4117, -0.5077, 1.245, -0.5181, 1.612, -0.7481, 1.556, -0.8187, 1.268, -0.5158, 0.4039, -0.5194, 0.843, -0.8726, 0.8552, -0.885, 0.4117, -0.4658, -0.3705, -0.4943, 0.02069, -0.8543, -0.02399, -0.7807, -0.4262, 0.1954, -0.9071, 0.4788, -0.8055, 0.3515, -0.7334, 0.1318, -0.7536, -0.5419, 1.769, -0.8287, 1.655, -0.7481, 1.556, -0.5181, 1.612, -0.9954, 1.315, -1.059, 0.8679, -0.8726, 0.8552, -0.8187, 1.268, -0.9487, -0.4895, -0.7711, -0.8179, -0.6985, -0.7117, -0.7807, -0.4262, 0.6232, 0.4484, 0.6374, 0.9113, 0.4529, 0.8926, 0.4209, 0.4477, 0.6326, -0.01524, 0.6232, 0.4484, 0.4209, 0.4477, 0.4411, 0.001537, -0.4943, 0.02069, -0.5158, 0.4039, -0.885, 0.4117, -0.8543, -0.02399, -1.059, 0.8679, -1.074, 0.4021, -0.885, 0.4117, -0.8726, 0.8552, -0.8287, 1.655, -0.9954, 1.315, -0.8187, 1.268, -0.7481, 1.556, -0.5194, 0.843, -0.5077, 1.245, -0.8187, 1.268, -0.8726, 0.8552, 0.6374, 0.9113, 0.5749, 1.33, 0.4068, 1.29, 0.4529, 0.8926, -1.034, -0.05653, -0.9487, -0.4895, -0.7807, -0.4262, -0.8543, -0.02399, -0.4635, -0.7549, -0.4658, -0.3705, -0.7807, -0.4262, -0.6985, -0.7117, 0.4788, -0.8055, 0.6092, -0.4501, 0.4354, -0.4091, 0.3515, -0.7334, 0.3515, -0.7334, 0.4354, -0.4091, 0.1666, -0.3843, 0.1318, -0.7536, 0.1318, -0.7536, 0.1666, -0.3843, -0.1584, -0.3643, -0.1678, -0.7708, -0.1678, -0.7708, -0.1584, -0.3643, -0.4658, -0.3705, -0.4635, -0.7549, 0.4529, 0.8926, 0.4068, 1.29, 0.1296, 1.261, 0.1611, 0.8629, 0.1611, 0.8629, 0.1296, 1.261, -0.1916, 1.247, -0.1801, 0.8503, -0.1801, 0.8503, -0.1916, 1.247, -0.5077, 1.245, -0.5194, 0.843, 0.4411, 0.001537, 0.4209, 0.4477, 0.1188, 0.4396, 0.1473, 0.02088, 0.1473, 0.02088, 0.1188, 0.4396, -0.2078, 0.4237, -0.1783, 0.0239, -0.1783, 0.0239, -0.2078, 0.4237, -0.5158, 0.4039, -0.4943, 0.02069, 0.4289, 1.68, 0.142, 1.788, 0.07924, 1.632, 0.2964, 1.612, 0.142, 1.788, -0.2012, 1.81, -0.2215, 1.64, 0.07924, 1.632, -0.2012, 1.81, -0.5419, 1.769, -0.5181, 1.612, -0.2215, 1.64, -0.7711, -0.8179, -0.4788, -0.912, -0.4635, -0.7549, -0.6985, -0.7117, -0.4788, -0.912, -0.1417, -0.9371, -0.1678, -0.7708, -0.4635, -0.7549, -0.1417, -0.9371, 0.1954, -0.9071, 0.1318, -0.7536, -0.1678, -0.7708, 0.4354, -0.4091, 0.4411, 0.001537, 0.1473, 0.02088, 0.1666, -0.3843, 0.1666, -0.3843, 0.1473, 0.02088, -0.1783, 0.0239, -0.1584, -0.3643, -0.1584, -0.3643, -0.1783, 0.0239, -0.4943, 0.02069, -0.4658, -0.3705, 0.4209, 0.4477, 0.4529, 0.8926, 0.1611, 0.8629, 0.1188, 0.4396, 0.1188, 0.4396, 0.1611, 0.8629, -0.1801, 0.8503, -0.2078, 0.4237, -0.2078, 0.4237, -0.1801, 0.8503, -0.5194, 0.843, -0.5158, 0.4039, 0.4068, 1.29, 0.2964, 1.612, 0.07924, 1.632, 0.1296, 1.261, 0.1296, 1.261, 0.07924, 1.632, -0.2215, 1.64, -0.1916, 1.247, -0.1916, 1.247, -0.2215, 1.64, -0.5181, 1.612, -0.5077, 1.245, 0.8781, 1.306, 1.226, 1.306, 1.575, 1.306, 1.923, 1.306, 2.271, 1.306, 2.271, 0.9022, 2.271, 0.4985, 2.271, 0.09478, 2.271, -0.309, 2.271, -0.7127, 2.271, -1.116, 1.923, -1.116, 1.575, -1.116, 1.226, -1.116, 0.8781, -1.116, 0.833, -0.7127, 0.833, -0.309, 0.9138, 0.09478, 0.8793, 0.4985, 0.8435, 0.9022, -0.11, -1.116, 0.2777, -1.066, 0.1954, -0.9071, -0.1417, -0.9371, -0.5009, -1.089, -0.11, -1.116, -0.1417, -0.9371, -0.4788, -0.912, -0.8727, -0.9609, -0.5009, -1.089, -0.4788, -0.912, -0.7711, -0.8179, -0.1752, 1.995, -0.5746, 1.948, -0.5419, 1.769, -0.2012, 1.81, 0.2262, 1.952, -0.1752, 1.995, -0.2012, 1.81, 0.142, 1.788, 0.5779, 1.783, 0.2262, 1.952, 0.142, 1.788, 0.4289, 1.68, 0.6169, -0.9103, 0.7909, -0.5058, 0.6092, -0.4501, 0.4788, -0.8055, -1.224, -0.09585, -1.115, -0.5672, -0.9487, -0.4895, -1.034, -0.05653, 0.8321, 0.9305, 0.7508, 1.38, 0.5749, 1.33, 0.6374, 0.9113, -0.9446, 1.791, -1.174, 1.376, -0.9954, 1.315, -0.8287, 1.655, -1.259, 0.8846, -1.271, 0.3899, -1.074, 0.4021, -1.059, 0.8679, 0.8321, -0.03619, 0.8286, 0.4454, 0.6232, 0.4484, 0.6326, -0.01524, 0.8286, 0.4454, 0.8321, 0.9305, 0.6374, 0.9113, 0.6232, 0.4484, -1.115, -0.5672, -0.8727, -0.9609, -0.7711, -0.8179, -0.9487, -0.4895, -1.174, 1.376, -1.259, 0.8846, -1.059, 0.8679, -0.9954, 1.315, -0.5746, 1.948, -0.9446, 1.791, -0.8287, 1.655, -0.5419, 1.769, 0.2777, -1.066, 0.6169, -0.9103, 0.4788, -0.8055, 0.1954, -0.9071, -1.271, 0.3899, -1.224, -0.09585, -1.034, -0.05653, -1.074, 0.4021, 0.7508, 1.38, 0.5779, 1.783, 0.4289, 1.68, 0.5749, 1.33, 0.7909, -0.5058, 0.8321, -0.03619, 0.6326, -0.01524, 0.6092, -0.4501])
me_cylinder_009.materials.append(mat_material_003)
me_cylinder_009.materials.append(mat_material_004)
me_cylinder_009.update()

# ---- objects
ob_cylinder_004 = bpy.data.objects.new('Cylinder.004', me_cylinder_005)
ob_highground1 = bpy.data.objects.new('HighGround1', me_cylinder_007)
ob_highground2 = bpy.data.objects.new('HighGround2', me_cylinder_008)
ob_highground3 = bpy.data.objects.new('HighGround3', me_cylinder_009)

# ---- transforms, parenting, visibility, modifiers, constraints
ob_cylinder_004.location = (0.0, -29.24, -0.3017)
ob_cylinder_004.rotation_euler = (-1.207e-09, -0.5236, 9.172e-09)
ob_cylinder_004.scale = (150.8, 6.283, 150.8)
ob_highground1.location = (0.0, 0.0, 0.0)
ob_highground1.rotation_euler = (1.571, 0.0, 0.0)
ob_highground2.location = (0.0, 0.0, 0.0)
ob_highground3.location = (0.0, 0.0, 0.0)

# ---- collection membership
col_collection.objects.link(ob_cylinder_004)
col_collection.objects.link(ob_highground1)
col_collection.objects.link(ob_highground2)
col_collection.objects.link(ob_highground3)

# ---- scene / render settings (as saved in the file)
scene.frame_start = 1; scene.frame_end = 250; scene.frame_set(1)
scene.render.engine = 'BLENDER_EEVEE_NEXT'
scene.cycles.sampling_pattern = 'TABULATED_SOBOL'
scene.cycles.use_light_tree = False
scene.view_settings.view_transform = 'Filmic'
bpy.context.view_layer.update()

# ---- added for rendering (the .blend has no active camera and no usable light): camera, sun
cam_auto = bpy.data.cameras.new('AutoCamera')
cam_auto.lens = 50.0
cam_auto.sensor_width = 36.0
cam_auto.clip_end = 3355.93
ob_auto_camera = bpy.data.objects.new('AutoCamera', cam_auto)
scene.collection.objects.link(ob_auto_camera)
ob_auto_camera.location = (186.625, -237.976, 229.259)
ob_auto_camera.rotation_euler = (1.09748, -7.21219e-08, 0.694738)
scene.camera = ob_auto_camera
light_auto_sun = bpy.data.lights.new('AutoSun', 'SUN')
light_auto_sun.energy = 3.0
light_auto_sun.angle = 0.0523599
ob_auto_sun = bpy.data.objects.new('AutoSun', light_auto_sun)
scene.collection.objects.link(ob_auto_sun)
ob_auto_sun.rotation_euler = (0.872665, 0.174533, 0.523599)
bpy.context.view_layer.update()

